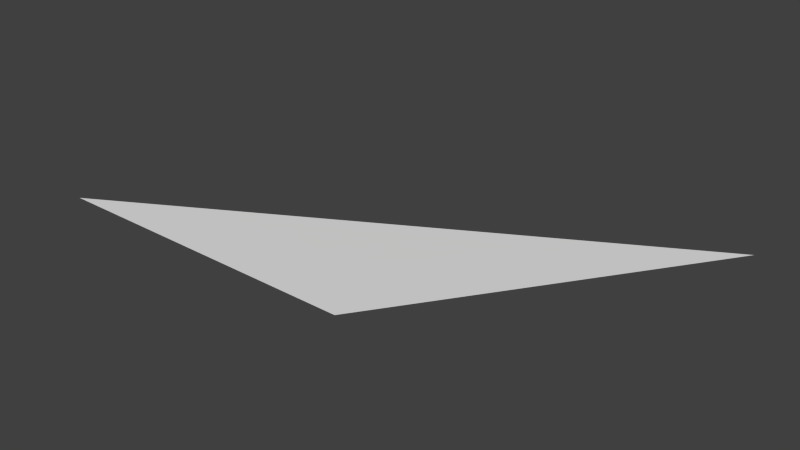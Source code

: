 # Source: UVintro.blend  (saved by Blender 2.56.0; exported with 4.5.12 LTS)
import bpy
from mathutils import Matrix  # noqa: F401  (used for matrix-valued properties, if any)

bpy.ops.wm.read_factory_settings(use_empty=True)
scene = bpy.context.scene
scene.name = 'Scene'

# ---- collections
col_collection_1 = bpy.data.collections.new('Collection 1'); scene.collection.children.link(col_collection_1)

# ---- materials (node trees are filled in below, after node groups)
mat_material_001 = bpy.data.materials.new('Material.001')
mat_material_001.alpha_threshold = 0.0
mat_material_001.use_transparent_shadow = False
mat_material_001.roughness = 0.5
mat_material_001.line_color = (0.0, 0.0, 0.0, 1.0)

# ---- material node trees

# ---- world
world_world = bpy.data.worlds.new('World'); scene.world = world_world
world_world.color = (0.05088, 0.05088, 0.05088)
world_world.use_sun_shadow = False
world_world.sun_shadow_jitter_overblur = 0.0
world_world.cycles.sampling_method = 'MANUAL'
world_world.cycles.sample_map_resolution = 256

# ---- meshes
me_plane = bpy.data.meshes.new('Plane')
me_plane.from_pydata([(2.277, 0.8565, 0.0), (1.0, -0.9798, 0.0), (-1.0, -0.9798, 0.0)], [], [(0, 2, 1)])
_uv = me_plane.uv_layers.new(name='UVTex')
_uv.uv.foreach_set('vector', [1.0, 1.0, 0.0, -3.725e-09, 1.0, 7.451e-09])
me_plane.materials.append(mat_material_001)
me_plane.use_remesh_preserve_volume = False
me_plane.use_remesh_preserve_attributes = False
me_plane.use_mirror_vertex_groups = False
me_plane.update()

# ---- objects
ob_plane = bpy.data.objects.new('Plane', me_plane)

# ---- transforms, parenting, visibility, modifiers, constraints
ob_plane.location = (0.0, 0.0, 0.0)
ob_plane.empty_display_type = 'ARROWS'
ob_plane.lineart.crease_threshold = 0.0

# ---- collection membership
col_collection_1.objects.link(ob_plane)

# ---- scene / render settings (as saved in the file)
scene.frame_start = 1; scene.frame_end = 250; scene.frame_set(120)
scene.render.engine = 'BLENDER_EEVEE_NEXT'
scene.render.image_settings.color_mode = 'RGB'
scene.render.image_settings.compression = 90
scene.render.resolution_percentage = 50
scene.render.dither_intensity = 0.0
scene.render.bake_margin = 2
scene.render.bake_bias = 0.0
scene.cycles.use_denoising = False
scene.cycles.samples = 10
scene.cycles.sampling_pattern = 'TABULATED_SOBOL'
scene.cycles.light_sampling_threshold = 0.0
scene.cycles.use_adaptive_sampling = False
scene.cycles.use_light_tree = False
scene.cycles.blur_glossy = 0.0
scene.cycles.volume_bounces = 1
scene.cycles.pixel_filter_type = 'GAUSSIAN'
scene.cycles.sample_clamp_indirect = 0.0
scene.view_settings.view_transform = 'Standard'
bpy.context.view_layer.update()

# ---- added for rendering (the .blend has no active camera and no usable light): camera, sun
cam_auto = bpy.data.cameras.new('AutoCamera')
cam_auto.lens = 50.0
cam_auto.sensor_width = 36.0
cam_auto.clip_end = 1000.0
ob_auto_camera = bpy.data.objects.new('AutoCamera', cam_auto)
scene.collection.objects.link(ob_auto_camera)
ob_auto_camera.location = (4.11348, -4.23189, 2.78016)
ob_auto_camera.rotation_euler = (1.09748, -7.21219e-08, 0.694738)
scene.camera = ob_auto_camera
light_auto_sun = bpy.data.lights.new('AutoSun', 'SUN')
light_auto_sun.energy = 3.0
light_auto_sun.angle = 0.0523599
ob_auto_sun = bpy.data.objects.new('AutoSun', light_auto_sun)
scene.collection.objects.link(ob_auto_sun)
ob_auto_sun.rotation_euler = (0.872665, 0.174533, 0.523599)
bpy.context.view_layer.update()
